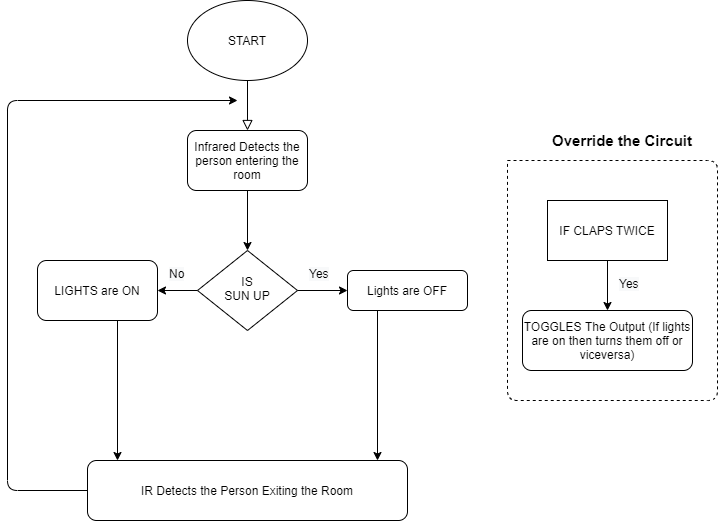

The diagram above was exported from draw.io. Its source (the exported page's mxGraphModel, read from the mxfile embedded in the PNG):
<mxGraphModel dx="1038" dy="580" grid="1" gridSize="10" guides="1" tooltips="1" connect="1" arrows="1" fold="1" page="1" pageScale="1" pageWidth="827" pageHeight="1169" math="0" shadow="0">
  <root>
    <mxCell id="WIyWlLk6GJQsqaUBKTNV-0" />
    <mxCell id="WIyWlLk6GJQsqaUBKTNV-1" parent="WIyWlLk6GJQsqaUBKTNV-0" />
    <mxCell id="WIyWlLk6GJQsqaUBKTNV-2" value="" style="rounded=0;html=1;jettySize=auto;orthogonalLoop=1;fontSize=11;endArrow=block;endFill=0;endSize=8;strokeWidth=1;shadow=0;labelBackgroundColor=none;edgeStyle=orthogonalEdgeStyle;" parent="WIyWlLk6GJQsqaUBKTNV-1" edge="1">
      <mxGeometry relative="1" as="geometry">
        <mxPoint x="390" y="120" as="sourcePoint" />
        <mxPoint x="390" y="170" as="targetPoint" />
      </mxGeometry>
    </mxCell>
    <mxCell id="WIyWlLk6GJQsqaUBKTNV-10" value="IS&lt;br&gt;SUN UP" style="rhombus;whiteSpace=wrap;html=1;shadow=0;fontFamily=Helvetica;fontSize=12;align=center;strokeWidth=1;spacing=6;spacingTop=-4;" parent="WIyWlLk6GJQsqaUBKTNV-1" vertex="1">
      <mxGeometry x="340" y="290" width="100" height="80" as="geometry" />
    </mxCell>
    <mxCell id="WIyWlLk6GJQsqaUBKTNV-12" value="Lights are OFF" style="rounded=1;whiteSpace=wrap;html=1;fontSize=12;glass=0;strokeWidth=1;shadow=0;" parent="WIyWlLk6GJQsqaUBKTNV-1" vertex="1">
      <mxGeometry x="490" y="310" width="120" height="40" as="geometry" />
    </mxCell>
    <mxCell id="N7cYBA6fCQO5mr3fEP2x-0" value="Infrared Detects the person entering the room" style="rounded=1;whiteSpace=wrap;html=1;" vertex="1" parent="WIyWlLk6GJQsqaUBKTNV-1">
      <mxGeometry x="330" y="170" width="120" height="60" as="geometry" />
    </mxCell>
    <mxCell id="N7cYBA6fCQO5mr3fEP2x-1" value="" style="endArrow=classic;html=1;entryX=0.5;entryY=0;entryDx=0;entryDy=0;exitX=0.5;exitY=1;exitDx=0;exitDy=0;" edge="1" parent="WIyWlLk6GJQsqaUBKTNV-1" source="N7cYBA6fCQO5mr3fEP2x-0" target="WIyWlLk6GJQsqaUBKTNV-10">
      <mxGeometry width="50" height="50" relative="1" as="geometry">
        <mxPoint x="630" y="290" as="sourcePoint" />
        <mxPoint x="680" y="240" as="targetPoint" />
      </mxGeometry>
    </mxCell>
    <mxCell id="N7cYBA6fCQO5mr3fEP2x-2" value="" style="endArrow=classic;html=1;entryX=0;entryY=0.5;entryDx=0;entryDy=0;exitX=1;exitY=0.5;exitDx=0;exitDy=0;" edge="1" parent="WIyWlLk6GJQsqaUBKTNV-1" source="WIyWlLk6GJQsqaUBKTNV-10" target="WIyWlLk6GJQsqaUBKTNV-12">
      <mxGeometry width="50" height="50" relative="1" as="geometry">
        <mxPoint x="630" y="290" as="sourcePoint" />
        <mxPoint x="680" y="240" as="targetPoint" />
      </mxGeometry>
    </mxCell>
    <mxCell id="N7cYBA6fCQO5mr3fEP2x-4" value="&lt;span style=&quot;color: rgb(0, 0, 0); font-family: helvetica; font-size: 12px; font-style: normal; font-weight: 400; letter-spacing: normal; text-align: center; text-indent: 0px; text-transform: none; word-spacing: 0px; background-color: rgb(248, 249, 250); display: inline; float: none;&quot;&gt;Yes&lt;/span&gt;" style="text;whiteSpace=wrap;html=1;" vertex="1" parent="WIyWlLk6GJQsqaUBKTNV-1">
      <mxGeometry x="760" y="310" width="40" height="30" as="geometry" />
    </mxCell>
    <mxCell id="N7cYBA6fCQO5mr3fEP2x-5" value="&lt;span style=&quot;color: rgb(0, 0, 0); font-family: helvetica; font-size: 12px; font-style: normal; font-weight: 400; letter-spacing: normal; text-align: center; text-indent: 0px; text-transform: none; word-spacing: 0px; background-color: rgb(248, 249, 250); display: inline; float: none;&quot;&gt;Yes&lt;/span&gt;" style="text;whiteSpace=wrap;html=1;" vertex="1" parent="WIyWlLk6GJQsqaUBKTNV-1">
      <mxGeometry x="450" y="300" width="40" height="30" as="geometry" />
    </mxCell>
    <mxCell id="N7cYBA6fCQO5mr3fEP2x-6" value="&lt;span style=&quot;color: rgb(0 , 0 , 0) ; font-family: &amp;#34;helvetica&amp;#34; ; font-size: 12px ; font-style: normal ; font-weight: 400 ; letter-spacing: normal ; text-align: center ; text-indent: 0px ; text-transform: none ; word-spacing: 0px ; background-color: rgb(248 , 249 , 250) ; display: inline ; float: none&quot;&gt;No&lt;/span&gt;" style="text;whiteSpace=wrap;html=1;" vertex="1" parent="WIyWlLk6GJQsqaUBKTNV-1">
      <mxGeometry x="310" y="300" width="40" height="30" as="geometry" />
    </mxCell>
    <mxCell id="N7cYBA6fCQO5mr3fEP2x-9" value="LIGHTS are ON" style="rounded=1;whiteSpace=wrap;html=1;" vertex="1" parent="WIyWlLk6GJQsqaUBKTNV-1">
      <mxGeometry x="180" y="300" width="120" height="60" as="geometry" />
    </mxCell>
    <mxCell id="N7cYBA6fCQO5mr3fEP2x-10" value="" style="endArrow=classic;html=1;exitX=0;exitY=0.5;exitDx=0;exitDy=0;entryX=1;entryY=0.5;entryDx=0;entryDy=0;" edge="1" parent="WIyWlLk6GJQsqaUBKTNV-1" source="WIyWlLk6GJQsqaUBKTNV-10" target="N7cYBA6fCQO5mr3fEP2x-9">
      <mxGeometry width="50" height="50" relative="1" as="geometry">
        <mxPoint x="300" y="370" as="sourcePoint" />
        <mxPoint x="310" y="330" as="targetPoint" />
      </mxGeometry>
    </mxCell>
    <mxCell id="N7cYBA6fCQO5mr3fEP2x-11" value="" style="endArrow=classic;html=1;" edge="1" parent="WIyWlLk6GJQsqaUBKTNV-1">
      <mxGeometry width="50" height="50" relative="1" as="geometry">
        <mxPoint x="260" y="360" as="sourcePoint" />
        <mxPoint x="260" y="500" as="targetPoint" />
      </mxGeometry>
    </mxCell>
    <mxCell id="N7cYBA6fCQO5mr3fEP2x-12" value="" style="endArrow=classic;html=1;exitX=0.25;exitY=1;exitDx=0;exitDy=0;" edge="1" parent="WIyWlLk6GJQsqaUBKTNV-1" source="WIyWlLk6GJQsqaUBKTNV-12">
      <mxGeometry width="50" height="50" relative="1" as="geometry">
        <mxPoint x="280" y="390" as="sourcePoint" />
        <mxPoint x="520" y="500" as="targetPoint" />
      </mxGeometry>
    </mxCell>
    <mxCell id="N7cYBA6fCQO5mr3fEP2x-14" value="IR Detects the Person Exiting the Room" style="rounded=1;whiteSpace=wrap;html=1;" vertex="1" parent="WIyWlLk6GJQsqaUBKTNV-1">
      <mxGeometry x="230" y="500" width="320" height="60" as="geometry" />
    </mxCell>
    <mxCell id="N7cYBA6fCQO5mr3fEP2x-15" value="START" style="ellipse;whiteSpace=wrap;html=1;" vertex="1" parent="WIyWlLk6GJQsqaUBKTNV-1">
      <mxGeometry x="330" y="40" width="120" height="80" as="geometry" />
    </mxCell>
    <mxCell id="N7cYBA6fCQO5mr3fEP2x-17" value="" style="endArrow=classic;html=1;exitX=0;exitY=0.5;exitDx=0;exitDy=0;" edge="1" parent="WIyWlLk6GJQsqaUBKTNV-1" source="N7cYBA6fCQO5mr3fEP2x-14">
      <mxGeometry width="50" height="50" relative="1" as="geometry">
        <mxPoint x="100" y="520" as="sourcePoint" />
        <mxPoint x="380" y="140" as="targetPoint" />
        <Array as="points">
          <mxPoint x="150" y="530" />
          <mxPoint x="150" y="140" />
        </Array>
      </mxGeometry>
    </mxCell>
    <mxCell id="N7cYBA6fCQO5mr3fEP2x-18" value="IF CLAPS TWICE" style="rounded=0;whiteSpace=wrap;html=1;" vertex="1" parent="WIyWlLk6GJQsqaUBKTNV-1">
      <mxGeometry x="690" y="240" width="120" height="60" as="geometry" />
    </mxCell>
    <mxCell id="N7cYBA6fCQO5mr3fEP2x-19" value="TOGGLES The Output (If lights are on then turns them off or viceversa)" style="rounded=1;whiteSpace=wrap;html=1;" vertex="1" parent="WIyWlLk6GJQsqaUBKTNV-1">
      <mxGeometry x="665" y="350" width="170" height="60" as="geometry" />
    </mxCell>
    <mxCell id="N7cYBA6fCQO5mr3fEP2x-22" value="" style="endArrow=classic;html=1;exitX=0.5;exitY=1;exitDx=0;exitDy=0;" edge="1" parent="WIyWlLk6GJQsqaUBKTNV-1" source="N7cYBA6fCQO5mr3fEP2x-18">
      <mxGeometry width="50" height="50" relative="1" as="geometry">
        <mxPoint x="700" y="420" as="sourcePoint" />
        <mxPoint x="750" y="350" as="targetPoint" />
      </mxGeometry>
    </mxCell>
    <mxCell id="N7cYBA6fCQO5mr3fEP2x-24" value="" style="endArrow=none;dashed=1;html=1;" edge="1" parent="WIyWlLk6GJQsqaUBKTNV-1">
      <mxGeometry width="50" height="50" relative="1" as="geometry">
        <mxPoint x="650" y="200" as="sourcePoint" />
        <mxPoint x="650" y="200" as="targetPoint" />
        <Array as="points">
          <mxPoint x="860" y="200" />
          <mxPoint x="860" y="440" />
          <mxPoint x="650" y="440" />
        </Array>
      </mxGeometry>
    </mxCell>
    <mxCell id="N7cYBA6fCQO5mr3fEP2x-25" value="&lt;b&gt;&lt;font style=&quot;font-size: 15px&quot;&gt;Override the Circuit&lt;/font&gt;&lt;/b&gt;" style="text;html=1;strokeColor=none;fillColor=none;align=center;verticalAlign=middle;whiteSpace=wrap;rounded=0;" vertex="1" parent="WIyWlLk6GJQsqaUBKTNV-1">
      <mxGeometry x="665" y="170" width="200" height="20" as="geometry" />
    </mxCell>
  </root>
</mxGraphModel>